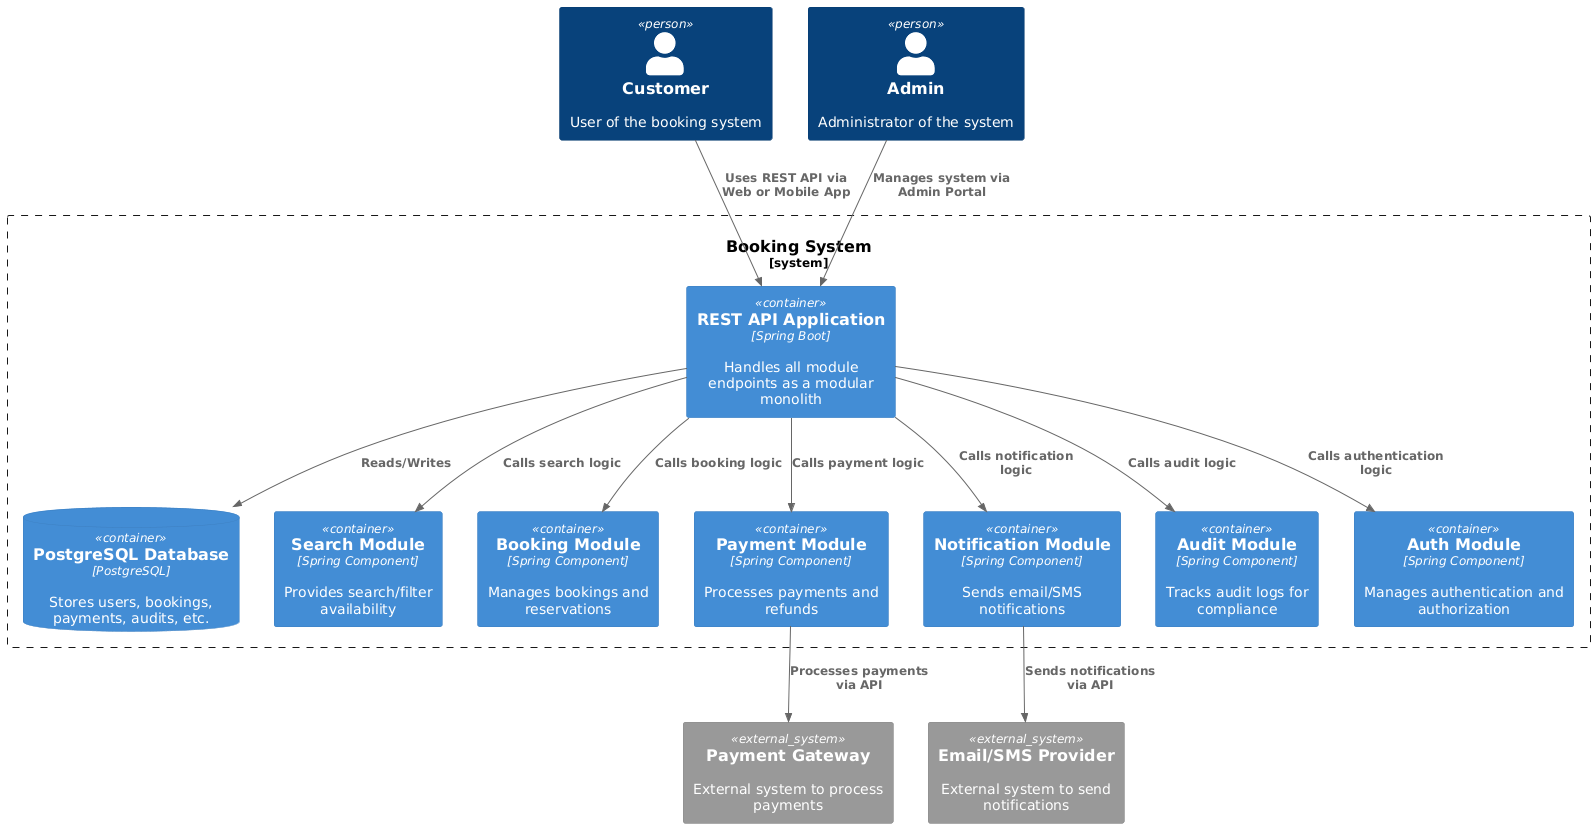

The diagram above was rendered by PlantUML. Its source (embedded in the PNG):
@startuml
!includeurl https://raw.githubusercontent.com/plantuml-stdlib/C4-PlantUML/master/C4_Container.puml

Person(customer, "Customer", "User of the booking system")
Person(admin, "Admin", "Administrator of the system")
System_Boundary(system, "Booking System") {

    Container(webApp, "REST API Application", "Spring Boot", "Handles all module endpoints as a modular monolith")

    ContainerDb(database, "PostgreSQL Database", "PostgreSQL", "Stores users, bookings, payments, audits, etc.")

    Container(searchService, "Search Module", "Spring Component", "Provides search/filter availability")
    Container(bookingService, "Booking Module", "Spring Component", "Manages bookings and reservations")
    Container(paymentService, "Payment Module", "Spring Component", "Processes payments and refunds")
    Container(notificationService, "Notification Module", "Spring Component", "Sends email/SMS notifications")
    Container(auditService, "Audit Module", "Spring Component", "Tracks audit logs for compliance")
    Container(authService, "Auth Module", "Spring Component", "Manages authentication and authorization")
}

System_Ext(paymentGateway, "Payment Gateway", "External system to process payments")
System_Ext(emailProvider, "Email/SMS Provider", "External system to send notifications")

Rel(customer, webApp, "Uses REST API via Web or Mobile App")
Rel(admin, webApp, "Manages system via Admin Portal")

Rel(webApp, database, "Reads/Writes")
Rel(webApp, searchService, "Calls search logic")
Rel(webApp, bookingService, "Calls booking logic")
Rel(webApp, paymentService, "Calls payment logic")
Rel(webApp, notificationService, "Calls notification logic")
Rel(webApp, auditService, "Calls audit logic")
Rel(webApp, authService, "Calls authentication logic")

Rel(paymentService, paymentGateway, "Processes payments via API")
Rel(notificationService, emailProvider, "Sends notifications via API")
@enduml